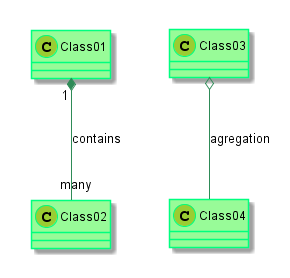

The diagram above was rendered by PlantUML. Its source (embedded in the PNG):
@startuml -->

skinparam class {
	BackgroundColor PaleGreen
	ArrowColor SeaGreen
	BorderColor SpringGreen
}
skinparam stereotypeCBackgroundColor YellowGreen

Class01 "1" *-- "many" Class02 : contains

Class03 o-- Class04 : agregation

@enduml